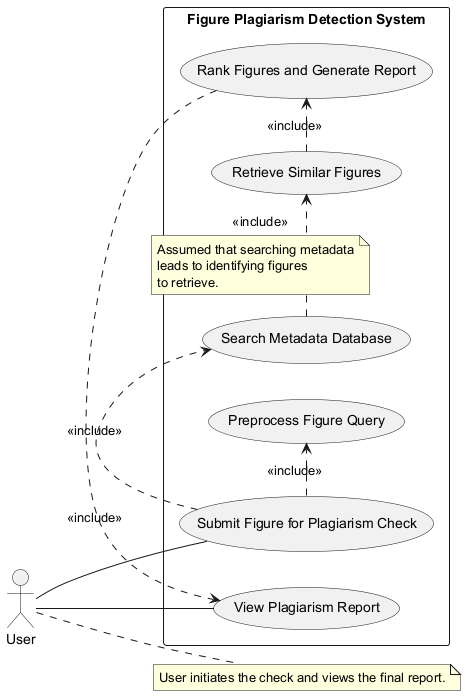

The diagram above was rendered by PlantUML. Its source (embedded in the PNG):
@startuml
left to right direction
actor User

rectangle "Figure Plagiarism Detection System" {
  usecase "Submit Figure for Plagiarism Check" as UC1
  usecase "Preprocess Figure Query" as UC2
  usecase "Search Metadata Database" as UC3
  usecase "Retrieve Similar Figures" as UC4
  usecase "Rank Figures and Generate Report" as UC5
  usecase "View Plagiarism Report" as UC6
}

User -- UC1
UC1 .> UC2 : <<include>>
UC1 .> UC3 : <<include>>
UC3 .> UC4 : <<include>>
note on link
  Assumed that searching metadata
  leads to identifying figures
  to retrieve.
end note
UC4 .> UC5 : <<include>>
UC5 .> UC6 : <<include>>
User -- UC6
note right of User: User initiates the check and views the final report.
@enduml